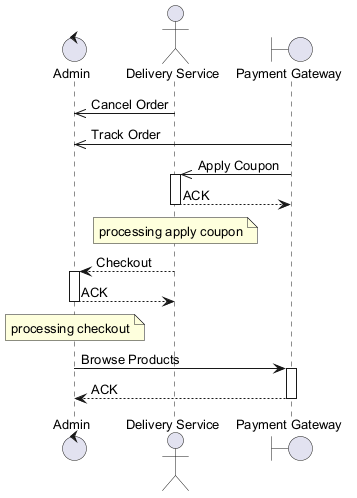

The diagram above was rendered by PlantUML. Its source (embedded in the PNG):
@startuml
skinparam backgroundColor #FFFFFF
skinparam classBackgroundColor #E8F4FA
skinparam classBorderColor #2C7DA0
skinparam defaultFontSize 13
control "Admin" as A
actor "Delivery Service" as DS
boundary "Payment Gateway" as PG
DS ->> A : Cancel Order
PG ->> A : Track Order
PG ->> DS : Apply Coupon
activate DS
DS --> PG : ACK
deactivate DS
note over DS : processing apply coupon
DS --> A : Checkout
activate A
A --> DS : ACK
deactivate A
note over A : processing checkout
A -> PG : Browse Products
activate PG
PG --> A : ACK
deactivate PG
@enduml